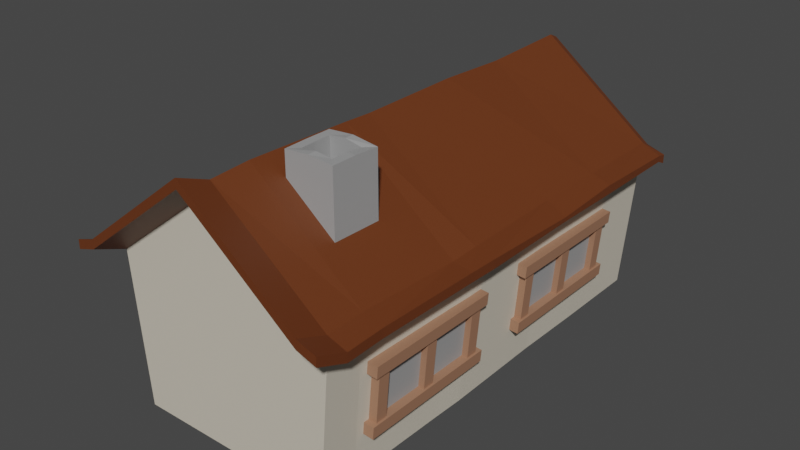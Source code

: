# Source: house1.blend  (saved by Blender 3.5.10; exported with 4.5.12 LTS)
import bpy
from mathutils import Matrix  # noqa: F401  (used for matrix-valued properties, if any)

bpy.ops.wm.read_factory_settings(use_empty=True)
scene = bpy.context.scene
scene.name = 'Scene'

# ---- collections
col_collection = bpy.data.collections.new('Collection'); scene.collection.children.link(col_collection)

# ---- materials (node trees are filled in below, after node groups)
mat_gray = bpy.data.materials.new('gray')
mat_gray.use_transparent_shadow = False
mat_light_brown = bpy.data.materials.new('light brown')
mat_light_brown.use_transparent_shadow = False
mat_dark_brown = bpy.data.materials.new('dark brown')
mat_dark_brown.use_transparent_shadow = False
mat_white = bpy.data.materials.new('white')
mat_white.use_transparent_shadow = False
mat_light_brown_001 = bpy.data.materials.new('light brown.001')
mat_light_brown_001.use_transparent_shadow = False
mat_light_brown_001.diffuse_color = (0.3588, 0.1786, 0.1068, 1.0)
mat_light_brown_001.roughness = 0.5
mat_gray_001 = bpy.data.materials.new('gray.001')
mat_gray_001.use_transparent_shadow = False
mat_gray_001.diffuse_color = (0.3506, 0.3506, 0.3506, 1.0)
mat_gray_001.roughness = 0.5

# ---- material node trees
mat_gray.use_nodes = True; mat_gray.node_tree.nodes.clear()
_N = mat_gray.node_tree.nodes; _L = mat_gray.node_tree.links
n0 = _N.new('ShaderNodeBsdfPrincipled'); n0.name = 'Principled BSDF'; n0.location = (10, 300)
n0.distribution = 'GGX'
n0.subsurface_method = 'RANDOM_WALK_SKIN'
n0.inputs[0].default_value = (0.3506, 0.3506, 0.3506, 1.0)
n0.inputs[3].default_value = 1.45
n0.inputs[27].default_value = (0.0, 0.0, 0.0, 1.0)
n0.inputs[28].default_value = 1.0
n1 = _N.new('ShaderNodeOutputMaterial'); n1.name = 'Material Output'; n1.location = (300, 300)
n2 = _N.new('ShaderNodeBump'); n2.name = 'Bump'; n2.location = (-234, -229)
n2.inputs[0].default_value = 0.1
n2.inputs[1].default_value = 1.0
n2.inputs[2].default_value = 1.0
n3 = _N.new('ShaderNodeHueSaturation'); n3.name = 'Hue Saturation Value'; n3.location = (-475, -323)
n4 = _N.new('ShaderNodeTexNoise'); n4.name = 'Noise Texture'; n4.location = (-693, -331)
n4.inputs[2].default_value = 888.0
_L.new(n0.outputs[0], n1.inputs[0])
_L.new(n2.outputs[0], n0.inputs[5])
_L.new(n3.outputs[0], n2.inputs[3])
_L.new(n4.outputs[0], n3.inputs[4])
n1.is_active_output = True
mat_light_brown.use_nodes = True; mat_light_brown.node_tree.nodes.clear()
_N = mat_light_brown.node_tree.nodes; _L = mat_light_brown.node_tree.links
n0 = _N.new('ShaderNodeBsdfPrincipled'); n0.name = 'Principled BSDF'; n0.location = (10, 300)
n0.distribution = 'GGX'
n0.subsurface_method = 'RANDOM_WALK_SKIN'
n0.inputs[0].default_value = (0.3588, 0.1786, 0.1068, 1.0)
n0.inputs[3].default_value = 1.45
n0.inputs[27].default_value = (0.0, 0.0, 0.0, 1.0)
n0.inputs[28].default_value = 1.0
n1 = _N.new('ShaderNodeOutputMaterial'); n1.name = 'Material Output'; n1.location = (300, 300)
n2 = _N.new('ShaderNodeBump'); n2.name = 'Bump'; n2.location = (-234, -229)
n2.inputs[0].default_value = 0.1
n2.inputs[1].default_value = 1.0
n2.inputs[2].default_value = 1.0
n3 = _N.new('ShaderNodeHueSaturation'); n3.name = 'Hue Saturation Value'; n3.location = (-475, -323)
n4 = _N.new('ShaderNodeTexNoise'); n4.name = 'Noise Texture'; n4.location = (-693, -331)
n4.inputs[2].default_value = 888.0
_L.new(n0.outputs[0], n1.inputs[0])
_L.new(n2.outputs[0], n0.inputs[5])
_L.new(n3.outputs[0], n2.inputs[3])
_L.new(n4.outputs[0], n3.inputs[4])
n1.is_active_output = True
mat_dark_brown.use_nodes = True; mat_dark_brown.node_tree.nodes.clear()
_N = mat_dark_brown.node_tree.nodes; _L = mat_dark_brown.node_tree.links
n0 = _N.new('ShaderNodeBsdfPrincipled'); n0.name = 'Principled BSDF'; n0.location = (10, 300)
n0.distribution = 'GGX'
n0.subsurface_method = 'RANDOM_WALK_SKIN'
n0.inputs[0].default_value = (0.1376, 0.0354, 0.008495, 1.0)
n0.inputs[3].default_value = 1.45
n0.inputs[27].default_value = (0.0, 0.0, 0.0, 1.0)
n0.inputs[28].default_value = 1.0
n1 = _N.new('ShaderNodeOutputMaterial'); n1.name = 'Material Output'; n1.location = (300, 300)
n2 = _N.new('ShaderNodeBump'); n2.name = 'Bump'; n2.location = (-234, -229)
n2.inputs[0].default_value = 0.1
n2.inputs[1].default_value = 1.0
n2.inputs[2].default_value = 1.0
n3 = _N.new('ShaderNodeHueSaturation'); n3.name = 'Hue Saturation Value'; n3.location = (-475, -323)
n4 = _N.new('ShaderNodeTexNoise'); n4.name = 'Noise Texture'; n4.location = (-693, -331)
n4.inputs[2].default_value = 888.0
_L.new(n0.outputs[0], n1.inputs[0])
_L.new(n2.outputs[0], n0.inputs[5])
_L.new(n3.outputs[0], n2.inputs[3])
_L.new(n4.outputs[0], n3.inputs[4])
n1.is_active_output = True
mat_white.use_nodes = True; mat_white.node_tree.nodes.clear()
_N = mat_white.node_tree.nodes; _L = mat_white.node_tree.links
n0 = _N.new('ShaderNodeBsdfPrincipled'); n0.name = 'Principled BSDF'; n0.location = (10, 300)
n0.distribution = 'GGX'
n0.subsurface_method = 'RANDOM_WALK_SKIN'
n0.inputs[0].default_value = (0.6619, 0.6038, 0.4969, 1.0)
n0.inputs[3].default_value = 1.45
n0.inputs[27].default_value = (0.0, 0.0, 0.0, 1.0)
n0.inputs[28].default_value = 1.0
n1 = _N.new('ShaderNodeOutputMaterial'); n1.name = 'Material Output'; n1.location = (300, 300)
n2 = _N.new('ShaderNodeBump'); n2.name = 'Bump'; n2.location = (-234, -229)
n2.inputs[0].default_value = 0.1
n2.inputs[1].default_value = 1.0
n2.inputs[2].default_value = 1.0
n3 = _N.new('ShaderNodeHueSaturation'); n3.name = 'Hue Saturation Value'; n3.location = (-475, -323)
n4 = _N.new('ShaderNodeTexNoise'); n4.name = 'Noise Texture'; n4.location = (-693, -331)
n4.inputs[2].default_value = 888.0
_L.new(n0.outputs[0], n1.inputs[0])
_L.new(n2.outputs[0], n0.inputs[5])
_L.new(n3.outputs[0], n2.inputs[3])
_L.new(n4.outputs[0], n3.inputs[4])
n1.is_active_output = True
mat_light_brown_001.use_nodes = True; mat_light_brown_001.node_tree.nodes.clear()
_N = mat_light_brown_001.node_tree.nodes; _L = mat_light_brown_001.node_tree.links
n0 = _N.new('ShaderNodeBsdfPrincipled'); n0.name = 'Principled BSDF'; n0.location = (10, 300)
n0.distribution = 'GGX'
n0.subsurface_method = 'RANDOM_WALK_SKIN'
n0.inputs[0].default_value = (0.3588, 0.1786, 0.1068, 1.0)
n0.inputs[3].default_value = 1.45
n0.inputs[27].default_value = (0.0, 0.0, 0.0, 1.0)
n0.inputs[28].default_value = 1.0
n1 = _N.new('ShaderNodeOutputMaterial'); n1.name = 'Material Output'; n1.location = (300, 300)
n2 = _N.new('ShaderNodeNormalMap'); n2.name = 'Normal Map'; n2.location = (-300, -300)
n2.label = 'Normal/Map'
n2.inputs[0].default_value = 0.0
_L.new(n0.outputs[0], n1.inputs[0])
_L.new(n2.outputs[0], n0.inputs[5])
n1.is_active_output = True
mat_gray_001.use_nodes = True; mat_gray_001.node_tree.nodes.clear()
_N = mat_gray_001.node_tree.nodes; _L = mat_gray_001.node_tree.links
n0 = _N.new('ShaderNodeBsdfPrincipled'); n0.name = 'Principled BSDF'; n0.location = (10, 300)
n0.distribution = 'GGX'
n0.subsurface_method = 'RANDOM_WALK_SKIN'
n0.inputs[0].default_value = (0.3506, 0.3506, 0.3506, 1.0)
n0.inputs[3].default_value = 1.45
n0.inputs[27].default_value = (0.0, 0.0, 0.0, 1.0)
n0.inputs[28].default_value = 1.0
n1 = _N.new('ShaderNodeOutputMaterial'); n1.name = 'Material Output'; n1.location = (300, 300)
n2 = _N.new('ShaderNodeNormalMap'); n2.name = 'Normal Map'; n2.location = (-300, -300)
n2.label = 'Normal/Map'
n2.inputs[0].default_value = 0.0
_L.new(n0.outputs[0], n1.inputs[0])
_L.new(n2.outputs[0], n0.inputs[5])
n1.is_active_output = True

# ---- world
world_world = bpy.data.worlds.new('World'); scene.world = world_world
world_world.use_nodes = True; world_world.node_tree.nodes.clear()
_N = world_world.node_tree.nodes; _L = world_world.node_tree.links
n0 = _N.new('ShaderNodeOutputWorld'); n0.name = 'World Output'; n0.location = (300, 300)
n1 = _N.new('ShaderNodeBackground'); n1.name = 'Background'; n1.location = (10, 300)
n1.inputs[0].default_value = (0.05088, 0.05088, 0.05088, 1.0)
_L.new(n1.outputs[0], n0.inputs[0])
n0.is_active_output = True
world_world.color = (0.05088, 0.05088, 0.05088)
world_world.use_sun_shadow = False
world_world.sun_shadow_jitter_overblur = 0.0

# ---- meshes
me_cube_001 = bpy.data.meshes.new('Cube.001')
me_cube_001.from_pydata([(0.889, -1.0, -1.0), (1.0, -1.0, 1.0), (0.889, 1.0, -1.0), (1.0, 1.0, 1.0), (0.0, 1.0, -1.0), (0.0, 1.0, 2.156), (0.0, -1.0, -1.0), (0.0, -1.0, 2.156), (0.0, 1.0, 2.277), (1.0, 1.0, 1.121), (1.0, -1.0, 1.121), (0.0, -1.0, 2.277), (1.169, 1.0, 0.9176), (1.169, -1.0, 0.9176), (1.169, 1.0, 1.001), (1.169, -1.0, 1.038), (0.0, 1.045, 2.094), (1.0, 1.045, 0.9378), (1.0, 1.045, 1.059), (0.0, 1.045, 2.215), (1.169, 1.045, 0.8554), (1.169, 1.045, 0.9762), (1.0, -1.138, 1.164), (0.0, -1.138, 2.32), (1.0, -1.138, 1.285), (0.0, -1.138, 2.441), (1.169, -1.138, 1.203), (1.169, -1.138, 1.082), (0.889, 0.5811, -1.0), (1.0, 0.5811, 1.0), (0.0, 0.5811, -1.0), (1.0, 0.5811, 1.121), (0.0, 0.5811, 2.238), (1.169, 0.5811, 0.9176), (1.169, 0.5811, 1.038), (1.0, -0.354, 1.0), (0.0, -0.354, -1.0), (1.0, -0.354, 1.081), (0.0, -0.354, 2.277), (1.169, -0.354, 0.9176), (1.169, -0.354, 1.038), (0.889, -0.354, -1.0), (0.8823, 0.2533, -1.0), (0.9933, 0.2533, 1.0), (-0.006721, 0.2533, -1.0), (0.9933, 0.2533, 1.121), (-0.006721, 0.2533, 2.277), (1.163, 0.2533, 0.9176), (1.163, 0.2533, 0.9743), (1.006, -0.2251, 1.0), (0.006051, -0.2251, -1.0), (1.006, -0.2251, 1.105), (0.006051, -0.2251, 2.261), (1.175, -0.2251, 0.9176), (1.175, -0.2251, 1.038), (0.895, -0.2251, -1.0), (0.9871, -0.8262, 1.0), (-0.01295, -0.8262, -1.0), (0.9871, -0.8262, 1.121), (-0.01295, -0.8262, 2.307), (1.156, -0.8262, 0.9176), (1.156, -0.8262, 1.038), (0.876, -0.8262, -1.0)], [], [(4, 5, 3, 2), (62, 56, 1, 0), (57, 62, 0, 6), (7, 1, 22, 23), (13, 15, 26, 27), (0, 1, 7, 6), (58, 59, 11, 10), (14, 12, 20, 21), (33, 12, 14, 34), (29, 3, 12, 33), (3, 5, 16, 17), (58, 10, 15, 61), (17, 16, 19, 18), (17, 18, 21, 20), (5, 8, 19, 16), (12, 3, 17, 20), (8, 9, 18, 19), (9, 14, 21, 18), (23, 22, 24, 25), (24, 22, 27, 26), (10, 11, 25, 24), (1, 13, 27, 22), (11, 7, 23, 25), (15, 10, 24, 26), (9, 31, 34, 14), (43, 29, 33, 47), (47, 33, 34, 48), (9, 8, 32, 31), (4, 2, 28, 30), (2, 3, 29, 28), (60, 39, 40, 61), (56, 35, 39, 60), (51, 37, 40, 54), (51, 52, 38, 37), (50, 55, 41, 36), (55, 49, 35, 41), (28, 29, 43, 42), (30, 28, 42, 44), (31, 32, 46, 45), (31, 45, 48, 34), (53, 47, 48, 54), (49, 43, 47, 53), (35, 49, 53, 39), (39, 53, 54, 40), (42, 43, 49, 55), (44, 42, 55, 50), (45, 46, 52, 51), (45, 51, 54, 48), (1, 56, 60, 13), (13, 60, 61, 15), (37, 58, 61, 40), (37, 38, 59, 58), (36, 41, 62, 57), (41, 35, 56, 62)])
me_cube_001.polygons.foreach_set('material_index', [3, 3, 3, 2, 2, 3, 2, 2, 2, 2, 2, 2, 2, 2, 0, 2, 2, 2, 2, 2, 2, 2, 0, 2, 2, 2, 2, 2, 3, 3, 2, 2, 2, 2, 3, 3, 3, 3, 2, 2, 2, 2, 2, 2, 3, 3, 2, 2, 2, 2, 2, 2, 3, 3])
_uv = me_cube_001.uv_layers.new(name='UVMap')
_uv.uv.foreach_set('vector', [0.375, 0.375, 0.625, 0.375, 0.625, 0.5, 0.375, 0.5, 0.375, 0.7283, 0.625, 0.7283, 0.625, 0.75, 0.375, 0.75, 0.25, 0.7283, 0.375, 0.7283, 0.375, 0.75, 0.25, 0.75, 0.625, 0.875, 0.625, 0.75, 0.625, 0.75, 0.625, 0.875, 0.625, 0.75, 0.625, 0.75, 0.625, 0.75, 0.625, 0.75, 0.375, 0.75, 0.625, 0.75, 0.625, 0.875, 0.375, 0.875, 0.625, 0.7283, 0.75, 0.7283, 0.75, 0.75, 0.625, 0.75, 0.625, 0.5, 0.625, 0.5, 0.625, 0.5, 0.625, 0.5, 0.625, 0.5524, 0.625, 0.5, 0.625, 0.5, 0.625, 0.5524, 0.625, 0.5524, 0.625, 0.5, 0.625, 0.5, 0.625, 0.5524, 0.625, 0.5, 0.625, 0.375, 0.625, 0.375, 0.625, 0.5, 0.625, 0.7283, 0.625, 0.75, 0.625, 0.75, 0.625, 0.7283, 0.625, 0.5, 0.625, 0.375, 0.625, 0.375, 0.625, 0.5, 0.625, 0.5, 0.625, 0.5, 0.625, 0.5, 0.625, 0.5, 0.0, 0.0, 0.0, 0.0, 0.0, 0.0, 0.0, 0.0, 0.625, 0.5, 0.625, 0.5, 0.625, 0.5, 0.625, 0.5, 0.75, 0.5, 0.625, 0.5, 0.625, 0.5, 0.75, 0.5, 0.625, 0.5, 0.625, 0.5, 0.625, 0.5, 0.625, 0.5, 0.625, 0.875, 0.625, 0.75, 0.625, 0.75, 0.625, 0.875, 0.625, 0.75, 0.625, 0.75, 0.625, 0.75, 0.625, 0.75, 0.625, 0.75, 0.75, 0.75, 0.75, 0.75, 0.625, 0.75, 0.625, 0.75, 0.625, 0.75, 0.625, 0.75, 0.625, 0.75, 0.0, 0.0, 0.0, 0.0, 0.0, 0.0, 0.0, 0.0, 0.625, 0.75, 0.625, 0.75, 0.625, 0.75, 0.625, 0.75, 0.625, 0.5, 0.625, 0.5524, 0.625, 0.5524, 0.625, 0.5, 0.625, 0.5933, 0.625, 0.5524, 0.625, 0.5524, 0.625, 0.5933, 0.625, 0.5933, 0.625, 0.5524, 0.625, 0.5524, 0.625, 0.5933, 0.625, 0.5, 0.75, 0.5, 0.75, 0.5524, 0.625, 0.5524, 0.25, 0.5, 0.375, 0.5, 0.375, 0.5524, 0.25, 0.5524, 0.375, 0.5, 0.625, 0.5, 0.625, 0.5524, 0.375, 0.5524, 0.625, 0.7283, 0.625, 0.6692, 0.625, 0.6692, 0.625, 0.7283, 0.625, 0.7283, 0.625, 0.6692, 0.625, 0.6692, 0.625, 0.7283, 0.625, 0.6531, 0.625, 0.6692, 0.625, 0.6692, 0.625, 0.6531, 0.625, 0.6531, 0.75, 0.6531, 0.75, 0.6692, 0.625, 0.6692, 0.25, 0.6531, 0.375, 0.6531, 0.375, 0.6692, 0.25, 0.6692, 0.375, 0.6531, 0.625, 0.6531, 0.625, 0.6692, 0.375, 0.6692, 0.375, 0.5524, 0.625, 0.5524, 0.625, 0.5933, 0.375, 0.5933, 0.25, 0.5524, 0.375, 0.5524, 0.375, 0.5933, 0.25, 0.5933, 0.625, 0.5524, 0.75, 0.5524, 0.75, 0.5933, 0.625, 0.5933, 0.625, 0.5524, 0.625, 0.5933, 0.625, 0.5933, 0.625, 0.5524, 0.625, 0.6531, 0.625, 0.5933, 0.625, 0.5933, 0.625, 0.6531, 0.625, 0.6531, 0.625, 0.5933, 0.625, 0.5933, 0.625, 0.6531, 0.625, 0.6692, 0.625, 0.6531, 0.625, 0.6531, 0.625, 0.6692, 0.625, 0.6692, 0.625, 0.6531, 0.625, 0.6531, 0.625, 0.6692, 0.375, 0.5933, 0.625, 0.5933, 0.625, 0.6531, 0.375, 0.6531, 0.25, 0.5933, 0.375, 0.5933, 0.375, 0.6531, 0.25, 0.6531, 0.625, 0.5933, 0.75, 0.5933, 0.75, 0.6531, 0.625, 0.6531, 0.625, 0.5933, 0.625, 0.6531, 0.625, 0.6531, 0.625, 0.5933, 0.625, 0.75, 0.625, 0.7283, 0.625, 0.7283, 0.625, 0.75, 0.625, 0.75, 0.625, 0.7283, 0.625, 0.7283, 0.625, 0.75, 0.625, 0.6692, 0.625, 0.7283, 0.625, 0.7283, 0.625, 0.6692, 0.625, 0.6692, 0.75, 0.6692, 0.75, 0.7283, 0.625, 0.7283, 0.25, 0.6692, 0.375, 0.6692, 0.375, 0.7283, 0.25, 0.7283, 0.375, 0.6692, 0.625, 0.6692, 0.625, 0.7283, 0.375, 0.7283])
me_cube_001.materials.append(mat_gray)
me_cube_001.materials.append(mat_light_brown)
me_cube_001.materials.append(mat_dark_brown)
me_cube_001.materials.append(mat_white)
me_cube_001.update()
me_cube_002 = bpy.data.meshes.new('Cube.002')
me_cube_002.from_pydata([(-0.9621, -1.0, -1.0), (-0.6102, -0.648, 1.0), (-1.0, 1.0, -1.0), (-0.648, 0.648, 1.0), (1.0, -1.0, -1.0), (0.648, -0.648, 1.0), (1.0, 1.0, -1.027), (0.648, 0.648, 0.9729), (-0.9621, -1.0, 1.0), (-1.0, 1.0, 1.0), (1.0, 1.0, 0.9729), (1.0, -1.0, 1.0), (-0.6102, -0.648, 0.4521), (-0.648, 0.648, 0.4521), (0.648, 0.648, 0.425), (0.648, -0.648, 0.4521), (-1.0, 0.0, -1.0), (-1.0, 0.0, 1.0), (1.0, 0.0, -1.0), (1.0, 0.0, 1.0), (-0.648, 0.0, 1.0), (0.648, 0.0, 1.0), (-0.648, 0.0, 0.4521), (0.648, 0.0, 0.4521), (0.0, 1.0, -0.9645), (0.0, 1.0, 1.036), (0.0, -1.0, -0.9645), (0.0, -1.0, 1.036), (0.0, 0.648, 1.036), (0.0, -0.648, 1.036), (0.0, 0.648, 0.4876), (0.0, -0.648, 0.4876), (0.0, 0.0, 0.4876), (0.0, 0.0, -0.9645)], [], [(16, 17, 9, 2), (24, 25, 10, 6), (18, 19, 11, 4), (26, 27, 8, 0), (33, 18, 4, 26), (29, 5, 15, 31), (20, 3, 9, 17), (28, 7, 10, 25), (21, 5, 11, 19), (29, 1, 8, 27), (32, 22, 12, 31), (28, 3, 13, 30), (21, 7, 14, 23), (20, 1, 12, 22), (3, 20, 22, 13), (5, 21, 23, 15), (30, 13, 22, 32), (7, 21, 19, 10), (1, 20, 17, 8), (24, 6, 18, 33), (6, 10, 19, 18), (0, 8, 17, 16), (2, 24, 33, 16), (14, 30, 32, 23), (7, 28, 30, 14), (23, 32, 31, 15), (5, 29, 27, 11), (3, 28, 25, 9), (1, 29, 31, 12), (16, 33, 26, 0), (4, 11, 27, 26), (2, 9, 25, 24)])
_uv = me_cube_002.uv_layers.new(name='UVMap')
_uv.uv.foreach_set('vector', [0.375, 0.125, 0.625, 0.125, 0.625, 0.25, 0.375, 0.25, 0.375, 0.375, 0.625, 0.375, 0.625, 0.5, 0.375, 0.5, 0.375, 0.625, 0.625, 0.625, 0.625, 0.75, 0.375, 0.75, 0.375, 0.875, 0.625, 0.875, 0.625, 1.0, 0.375, 1.0, 0.25, 0.625, 0.375, 0.625, 0.375, 0.75, 0.25, 0.75, 0.75, 0.706, 0.669, 0.706, 0.669, 0.706, 0.75, 0.706, 0.831, 0.625, 0.831, 0.544, 0.875, 0.5, 0.875, 0.625, 0.75, 0.544, 0.669, 0.544, 0.625, 0.5, 0.75, 0.5, 0.669, 0.625, 0.669, 0.706, 0.625, 0.75, 0.625, 0.625, 0.75, 0.706, 0.831, 0.706, 0.875, 0.75, 0.75, 0.75, 0.75, 0.625, 0.831, 0.625, 0.831, 0.706, 0.75, 0.706, 0.75, 0.544, 0.831, 0.544, 0.831, 0.544, 0.75, 0.544, 0.669, 0.625, 0.669, 0.544, 0.669, 0.544, 0.669, 0.625, 0.831, 0.625, 0.831, 0.706, 0.831, 0.706, 0.831, 0.625, 0.831, 0.544, 0.831, 0.625, 0.831, 0.625, 0.831, 0.544, 0.669, 0.706, 0.669, 0.625, 0.669, 0.625, 0.669, 0.706, 0.75, 0.544, 0.831, 0.544, 0.831, 0.625, 0.75, 0.625, 0.669, 0.544, 0.669, 0.625, 0.625, 0.625, 0.625, 0.5, 0.831, 0.706, 0.831, 0.625, 0.875, 0.625, 0.875, 0.75, 0.25, 0.5, 0.375, 0.5, 0.375, 0.625, 0.25, 0.625, 0.375, 0.5, 0.625, 0.5, 0.625, 0.625, 0.375, 0.625, 0.375, 0.0, 0.625, 0.0, 0.625, 0.125, 0.375, 0.125, 0.125, 0.5, 0.25, 0.5, 0.25, 0.625, 0.125, 0.625, 0.669, 0.544, 0.75, 0.544, 0.75, 0.625, 0.669, 0.625, 0.669, 0.544, 0.75, 0.544, 0.75, 0.544, 0.669, 0.544, 0.669, 0.625, 0.75, 0.625, 0.75, 0.706, 0.669, 0.706, 0.669, 0.706, 0.75, 0.706, 0.75, 0.75, 0.625, 0.75, 0.831, 0.544, 0.75, 0.544, 0.75, 0.5, 0.875, 0.5, 0.831, 0.706, 0.75, 0.706, 0.75, 0.706, 0.831, 0.706, 0.125, 0.625, 0.25, 0.625, 0.25, 0.75, 0.125, 0.75, 0.375, 0.75, 0.625, 0.75, 0.625, 0.875, 0.375, 0.875, 0.375, 0.25, 0.625, 0.25, 0.625, 0.375, 0.375, 0.375])
me_cube_002.materials.append(mat_gray)
me_cube_002.update()
me_cube_003 = bpy.data.meshes.new('Cube.003')
me_cube_003.from_pydata([(-1.0, -1.0, -1.0), (-1.0, -1.0, 1.0), (-1.0, 1.0, -1.0), (-1.0, 1.0, 1.0), (1.0, -1.0, -1.0), (1.0, -1.0, 1.0), (1.0, 1.0, -1.0), (1.0, 1.0, 1.0)], [], [(0, 1, 3, 2), (2, 3, 7, 6), (6, 7, 5, 4), (4, 5, 1, 0), (2, 6, 4, 0), (7, 3, 1, 5)])
_uv = me_cube_003.uv_layers.new(name='UVMap')
_uv.uv.foreach_set('vector', [0.375, 0.0, 0.625, 0.0, 0.625, 0.25, 0.375, 0.25, 0.375, 0.25, 0.625, 0.25, 0.625, 0.5, 0.375, 0.5, 0.375, 0.5, 0.625, 0.5, 0.625, 0.75, 0.375, 0.75, 0.375, 0.75, 0.625, 0.75, 0.625, 1.0, 0.375, 1.0, 0.125, 0.5, 0.375, 0.5, 0.375, 0.75, 0.125, 0.75, 0.625, 0.5, 0.875, 0.5, 0.875, 0.75, 0.625, 0.75])
me_cube_003.materials.append(mat_light_brown)
me_cube_003.update()
me_cube_004 = bpy.data.meshes.new('Cube.004')
me_cube_004.from_pydata([(-1.0, -1.0, -1.0), (-1.0, -1.0, 1.0), (-1.0, 1.0, -1.0), (-1.0, 1.0, 1.0), (1.0, -1.0, -1.0), (1.0, -1.0, 1.0), (1.0, 1.0, -1.0), (1.0, 1.0, 1.0)], [], [(0, 1, 3, 2), (2, 3, 7, 6), (6, 7, 5, 4), (4, 5, 1, 0), (2, 6, 4, 0), (7, 3, 1, 5)])
_uv = me_cube_004.uv_layers.new(name='UVMap')
_uv.uv.foreach_set('vector', [0.375, 0.0, 0.625, 0.0, 0.625, 0.25, 0.375, 0.25, 0.375, 0.25, 0.625, 0.25, 0.625, 0.5, 0.375, 0.5, 0.375, 0.5, 0.625, 0.5, 0.625, 0.75, 0.375, 0.75, 0.375, 0.75, 0.625, 0.75, 0.625, 1.0, 0.375, 1.0, 0.125, 0.5, 0.375, 0.5, 0.375, 0.75, 0.125, 0.75, 0.625, 0.5, 0.875, 0.5, 0.875, 0.75, 0.625, 0.75])
me_cube_004.materials.append(mat_dark_brown)
me_cube_004.update()
me_cube_005 = bpy.data.meshes.new('Cube.005')
me_cube_005.from_pydata([(-1.0, -1.0, -1.0), (-1.0, -1.0, 1.0), (-1.0, 1.0, -1.0), (-1.0, 1.0, 1.0), (1.0, -1.0, -1.0), (1.0, -1.0, 1.0), (1.0, 1.0, -1.0), (1.0, 1.0, 1.0)], [], [(0, 1, 3, 2), (2, 3, 7, 6), (6, 7, 5, 4), (4, 5, 1, 0), (2, 6, 4, 0), (7, 3, 1, 5)])
_uv = me_cube_005.uv_layers.new(name='UVMap')
_uv.uv.foreach_set('vector', [0.375, 0.0, 0.625, 0.0, 0.625, 0.25, 0.375, 0.25, 0.375, 0.25, 0.625, 0.25, 0.625, 0.5, 0.375, 0.5, 0.375, 0.5, 0.625, 0.5, 0.625, 0.75, 0.375, 0.75, 0.375, 0.75, 0.625, 0.75, 0.625, 1.0, 0.375, 1.0, 0.125, 0.5, 0.375, 0.5, 0.375, 0.75, 0.125, 0.75, 0.625, 0.5, 0.875, 0.5, 0.875, 0.75, 0.625, 0.75])
me_cube_005.materials.append(mat_dark_brown)
me_cube_005.update()
me_cube_006 = bpy.data.meshes.new('Cube.006')
me_cube_006.from_pydata([(-1.0, -1.0, -1.0), (-1.0, -1.0, 1.0), (-1.0, 1.0, -1.0), (-1.0, 1.0, 1.0), (1.0, -1.0, -1.0), (1.0, -1.0, 1.0), (1.0, 1.0, -1.0), (1.0, 1.0, 1.0)], [], [(0, 1, 3, 2), (2, 3, 7, 6), (6, 7, 5, 4), (4, 5, 1, 0), (2, 6, 4, 0), (7, 3, 1, 5)])
_uv = me_cube_006.uv_layers.new(name='UVMap')
_uv.uv.foreach_set('vector', [0.375, 0.0, 0.625, 0.0, 0.625, 0.25, 0.375, 0.25, 0.375, 0.25, 0.625, 0.25, 0.625, 0.5, 0.375, 0.5, 0.375, 0.5, 0.625, 0.5, 0.625, 0.75, 0.375, 0.75, 0.375, 0.75, 0.625, 0.75, 0.625, 1.0, 0.375, 1.0, 0.125, 0.5, 0.375, 0.5, 0.375, 0.75, 0.125, 0.75, 0.625, 0.5, 0.875, 0.5, 0.875, 0.75, 0.625, 0.75])
me_cube_006.materials.append(mat_dark_brown)
me_cube_006.update()
me_cube = bpy.data.meshes.new('Cube')
me_cube.from_pydata([(1.0, 1.0, 1.0), (1.0, 1.0, -1.0), (1.0, -1.0, 1.0), (1.0, -1.0, -1.0), (-1.0, 1.0, 1.0), (-1.0, 1.0, -1.0), (-1.0, -1.0, 1.0), (-1.0, -1.0, -1.0)], [], [(0, 4, 6, 2), (3, 2, 6, 7), (7, 6, 4, 5), (5, 1, 3, 7), (1, 0, 2, 3), (5, 4, 0, 1)])
me_cube.polygons.foreach_set('use_smooth', [True] * 6)
_k = set([(0, 1), (0, 2), (0, 4), (1, 3), (1, 5), (2, 3), (2, 6), (3, 7), (4, 5), (4, 6), (5, 7), (6, 7)])
me_cube.attributes.new('sharp_edge', 'BOOLEAN', 'EDGE').data.foreach_set('value', [ (min(e.vertices), max(e.vertices)) in _k for e in me_cube.edges])
_uv = me_cube.uv_layers.new(name='UVMap')
_uv.uv.foreach_set('vector', [0.625, 0.5, 0.875, 0.5, 0.875, 0.75, 0.625, 0.75, 0.375, 0.75, 0.625, 0.75, 0.625, 1.0, 0.375, 1.0, 0.375, 0.0, 0.625, 0.0, 0.625, 0.25, 0.375, 0.25, 0.125, 0.5, 0.375, 0.5, 0.375, 0.75, 0.125, 0.75, 0.375, 0.5, 0.625, 0.5, 0.625, 0.75, 0.375, 0.75, 0.375, 0.25, 0.625, 0.25, 0.625, 0.5, 0.375, 0.5])
me_cube.materials.append(mat_light_brown_001)
me_cube.update()
me_cube.normals_split_custom_set([tuple(v) for v in zip(*[iter([0.0, 0.0, 1.0, 0.0, 0.0, 1.0, 0.0, 0.0, 1.0, 0.0, 0.0, 1.0, 0.0, -1.0, 0.0, 0.0, -1.0, 0.0, 0.0, -1.0, 0.0, 0.0, -1.0, 0.0, -1.0, 0.0, 0.0, -1.0, 0.0, 0.0, -1.0, 0.0, 0.0, -1.0, 0.0, 0.0, 0.0, 0.0, -1.0, 0.0, 0.0, -1.0, 0.0, 0.0, -1.0, 0.0, 0.0, -1.0, 1.0, 0.0, 0.0, 1.0, 0.0, 0.0, 1.0, 0.0, 0.0, 1.0, 0.0, 0.0, 0.0, 1.0, 0.0, 0.0, 1.0, 0.0, 0.0, 1.0, 0.0, 0.0, 1.0, 0.0])] * 3)])
me_cube_007 = bpy.data.meshes.new('Cube.007')
me_cube_007.from_pydata([(1.0, 1.0, 1.0), (1.0, 1.0, -1.0), (1.0, -1.0, 1.0), (1.0, -1.0, -1.0), (-1.0, 1.0, 1.0), (-1.0, 1.0, -1.0), (-1.0, -1.0, 1.0), (-1.0, -1.0, -1.0)], [], [(0, 4, 6, 2), (3, 2, 6, 7), (7, 6, 4, 5), (5, 1, 3, 7), (1, 0, 2, 3), (5, 4, 0, 1)])
me_cube_007.polygons.foreach_set('use_smooth', [True] * 6)
_k = set([(0, 1), (0, 2), (0, 4), (1, 3), (1, 5), (2, 3), (2, 6), (3, 7), (4, 5), (4, 6), (5, 7), (6, 7)])
me_cube_007.attributes.new('sharp_edge', 'BOOLEAN', 'EDGE').data.foreach_set('value', [ (min(e.vertices), max(e.vertices)) in _k for e in me_cube_007.edges])
_uv = me_cube_007.uv_layers.new(name='UVMap')
_uv.uv.foreach_set('vector', [0.625, 0.5, 0.875, 0.5, 0.875, 0.75, 0.625, 0.75, 0.375, 0.75, 0.625, 0.75, 0.625, 1.0, 0.375, 1.0, 0.375, 0.0, 0.625, 0.0, 0.625, 0.25, 0.375, 0.25, 0.125, 0.5, 0.375, 0.5, 0.375, 0.75, 0.125, 0.75, 0.375, 0.5, 0.625, 0.5, 0.625, 0.75, 0.375, 0.75, 0.375, 0.25, 0.625, 0.25, 0.625, 0.5, 0.375, 0.5])
me_cube_007.materials.append(mat_light_brown_001)
me_cube_007.update()
me_cube_007.normals_split_custom_set([tuple(v) for v in zip(*[iter([0.0, 0.0, 1.0, 0.0, 0.0, 1.0, 0.0, 0.0, 1.0, 0.0, 0.0, 1.0, 0.0, -1.0, 0.0, 0.0, -1.0, 0.0, 0.0, -1.0, 0.0, 0.0, -1.0, 0.0, -1.0, 0.0, 0.0, -1.0, 0.0, 0.0, -1.0, 0.0, 0.0, -1.0, 0.0, 0.0, 0.0, 0.0, -1.0, 0.0, 0.0, -1.0, 0.0, 0.0, -1.0, 0.0, 0.0, -1.0, 1.0, 0.0, 0.0, 1.0, 0.0, 0.0, 1.0, 0.0, 0.0, 1.0, 0.0, 0.0, 0.0, 1.0, 0.0, 0.0, 1.0, 0.0, 0.0, 1.0, 0.0, 0.0, 1.0, 0.0])] * 3)])
me_cube_008 = bpy.data.meshes.new('Cube.008')
me_cube_008.from_pydata([(1.0, 1.0, 1.0), (1.0, 1.0, -1.0), (1.0, -1.0, 1.0), (1.0, -1.0, -1.0), (-1.0, 1.0, 1.0), (-1.0, 1.0, -1.0), (-1.0, -1.0, 1.0), (-1.0, -1.0, -1.0)], [], [(0, 4, 6, 2), (3, 2, 6, 7), (7, 6, 4, 5), (5, 1, 3, 7), (1, 0, 2, 3), (5, 4, 0, 1)])
me_cube_008.polygons.foreach_set('use_smooth', [True] * 6)
_k = set([(0, 1), (0, 2), (0, 4), (1, 3), (1, 5), (2, 3), (2, 6), (3, 7), (4, 5), (4, 6), (5, 7), (6, 7)])
me_cube_008.attributes.new('sharp_edge', 'BOOLEAN', 'EDGE').data.foreach_set('value', [ (min(e.vertices), max(e.vertices)) in _k for e in me_cube_008.edges])
_uv = me_cube_008.uv_layers.new(name='UVMap')
_uv.uv.foreach_set('vector', [0.625, 0.5, 0.875, 0.5, 0.875, 0.75, 0.625, 0.75, 0.375, 0.75, 0.625, 0.75, 0.625, 1.0, 0.375, 1.0, 0.375, 0.0, 0.625, 0.0, 0.625, 0.25, 0.375, 0.25, 0.125, 0.5, 0.375, 0.5, 0.375, 0.75, 0.125, 0.75, 0.375, 0.5, 0.625, 0.5, 0.625, 0.75, 0.375, 0.75, 0.375, 0.25, 0.625, 0.25, 0.625, 0.5, 0.375, 0.5])
me_cube_008.materials.append(mat_light_brown_001)
me_cube_008.update()
me_cube_008.normals_split_custom_set([tuple(v) for v in zip(*[iter([0.0, 0.0, 1.0, 0.0, 0.0, 1.0, 0.0, 0.0, 1.0, 0.0, 0.0, 1.0, 0.0, -1.0, 0.0, 0.0, -1.0, 0.0, 0.0, -1.0, 0.0, 0.0, -1.0, 0.0, -1.0, 0.0, 0.0, -1.0, 0.0, 0.0, -1.0, 0.0, 0.0, -1.0, 0.0, 0.0, 0.0, 0.0, -1.0, 0.0, 0.0, -1.0, 0.0, 0.0, -1.0, 0.0, 0.0, -1.0, 1.0, 0.0, 0.0, 1.0, 0.0, 0.0, 1.0, 0.0, 0.0, 1.0, 0.0, 0.0, 0.0, 1.0, 0.0, 0.0, 1.0, 0.0, 0.0, 1.0, 0.0, 0.0, 1.0, 0.0])] * 3)])
me_cube_009 = bpy.data.meshes.new('Cube.009')
me_cube_009.from_pydata([(1.0, 1.0, 1.0), (1.0, 1.0, -1.0), (1.0, -1.0, 1.0), (1.0, -1.0, -1.0), (-1.0, 1.0, 1.0), (-1.0, 1.0, -1.0), (-1.0, -1.0, 1.0), (-1.0, -1.0, -1.0)], [], [(0, 4, 6, 2), (3, 2, 6, 7), (7, 6, 4, 5), (5, 1, 3, 7), (1, 0, 2, 3), (5, 4, 0, 1)])
me_cube_009.polygons.foreach_set('use_smooth', [True] * 6)
_k = set([(0, 1), (0, 2), (0, 4), (1, 3), (1, 5), (2, 3), (2, 6), (3, 7), (4, 5), (4, 6), (5, 7), (6, 7)])
me_cube_009.attributes.new('sharp_edge', 'BOOLEAN', 'EDGE').data.foreach_set('value', [ (min(e.vertices), max(e.vertices)) in _k for e in me_cube_009.edges])
_uv = me_cube_009.uv_layers.new(name='UVMap')
_uv.uv.foreach_set('vector', [0.625, 0.5, 0.875, 0.5, 0.875, 0.75, 0.625, 0.75, 0.375, 0.75, 0.625, 0.75, 0.625, 1.0, 0.375, 1.0, 0.375, 0.0, 0.625, 0.0, 0.625, 0.25, 0.375, 0.25, 0.125, 0.5, 0.375, 0.5, 0.375, 0.75, 0.125, 0.75, 0.375, 0.5, 0.625, 0.5, 0.625, 0.75, 0.375, 0.75, 0.375, 0.25, 0.625, 0.25, 0.625, 0.5, 0.375, 0.5])
me_cube_009.materials.append(mat_light_brown_001)
me_cube_009.update()
me_cube_009.normals_split_custom_set([tuple(v) for v in zip(*[iter([0.0, 0.0, 1.0, 0.0, 0.0, 1.0, 0.0, 0.0, 1.0, 0.0, 0.0, 1.0, 0.0, -1.0, 0.0, 0.0, -1.0, 0.0, 0.0, -1.0, 0.0, 0.0, -1.0, 0.0, -1.0, 0.0, 0.0, -1.0, 0.0, 0.0, -1.0, 0.0, 0.0, -1.0, 0.0, 0.0, 0.0, 0.0, -1.0, 0.0, 0.0, -1.0, 0.0, 0.0, -1.0, 0.0, 0.0, -1.0, 1.0, 0.0, 0.0, 1.0, 0.0, 0.0, 1.0, 0.0, 0.0, 1.0, 0.0, 0.0, 0.0, 1.0, 0.0, 0.0, 1.0, 0.0, 0.0, 1.0, 0.0, 0.0, 1.0, 0.0])] * 3)])
me_cube_010 = bpy.data.meshes.new('Cube.010')
me_cube_010.from_pydata([(1.0, 1.0, 1.0), (1.0, 1.0, -1.0), (1.0, -1.0, 1.0), (1.0, -1.0, -1.0), (-1.0, 1.0, 1.0), (-1.0, 1.0, -1.0), (-1.0, -1.0, 1.0), (-1.0, -1.0, -1.0)], [], [(0, 4, 6, 2), (3, 2, 6, 7), (7, 6, 4, 5), (5, 1, 3, 7), (1, 0, 2, 3), (5, 4, 0, 1)])
me_cube_010.polygons.foreach_set('use_smooth', [True] * 6)
_k = set([(0, 1), (0, 2), (0, 4), (1, 3), (1, 5), (2, 3), (2, 6), (3, 7), (4, 5), (4, 6), (5, 7), (6, 7)])
me_cube_010.attributes.new('sharp_edge', 'BOOLEAN', 'EDGE').data.foreach_set('value', [ (min(e.vertices), max(e.vertices)) in _k for e in me_cube_010.edges])
_uv = me_cube_010.uv_layers.new(name='UVMap')
_uv.uv.foreach_set('vector', [0.625, 0.5, 0.875, 0.5, 0.875, 0.75, 0.625, 0.75, 0.375, 0.75, 0.625, 0.75, 0.625, 1.0, 0.375, 1.0, 0.375, 0.0, 0.625, 0.0, 0.625, 0.25, 0.375, 0.25, 0.125, 0.5, 0.375, 0.5, 0.375, 0.75, 0.125, 0.75, 0.375, 0.5, 0.625, 0.5, 0.625, 0.75, 0.375, 0.75, 0.375, 0.25, 0.625, 0.25, 0.625, 0.5, 0.375, 0.5])
me_cube_010.materials.append(mat_light_brown_001)
me_cube_010.update()
me_cube_010.normals_split_custom_set([tuple(v) for v in zip(*[iter([0.0, 0.0, 1.0, 0.0, 0.0, 1.0, 0.0, 0.0, 1.0, 0.0, 0.0, 1.0, 0.0, -1.0, 0.0, 0.0, -1.0, 0.0, 0.0, -1.0, 0.0, 0.0, -1.0, 0.0, -1.0, 0.0, 0.0, -1.0, 0.0, 0.0, -1.0, 0.0, 0.0, -1.0, 0.0, 0.0, 0.0, 0.0, -1.0, 0.0, 0.0, -1.0, 0.0, 0.0, -1.0, 0.0, 0.0, -1.0, 1.0, 0.0, 0.0, 1.0, 0.0, 0.0, 1.0, 0.0, 0.0, 1.0, 0.0, 0.0, 0.0, 1.0, 0.0, 0.0, 1.0, 0.0, 0.0, 1.0, 0.0, 0.0, 1.0, 0.0])] * 3)])
me_plane = bpy.data.meshes.new('Plane')
me_plane.from_pydata([(-1.0, -1.0, 0.0), (1.0, -1.0, 0.0), (-1.0, 1.0, 0.0), (1.0, 1.0, 0.0)], [], [(0, 1, 3, 2)])
me_plane.polygons.foreach_set('use_smooth', [True] * 1)
_uv = me_plane.uv_layers.new(name='UVMap')
_uv.uv.foreach_set('vector', [0.0, 0.0, 1.0, 0.0, 1.0, 1.0, 0.0, 1.0])
me_plane.materials.append(mat_gray_001)
me_plane.update()
me_plane.normals_split_custom_set([tuple(v) for v in zip(*[iter([0.0, 0.0, 1.0, 0.0, 0.0, 1.0, 0.0, 0.0, 1.0, 0.0, 0.0, 1.0])] * 3)])
me_cube_011 = bpy.data.meshes.new('Cube.011')
me_cube_011.from_pydata([(1.0, 1.0, 1.0), (1.0, 1.0, -1.0), (1.0, -1.0, 1.0), (1.0, -1.0, -1.0), (-1.0, 1.0, 1.0), (-1.0, 1.0, -1.0), (-1.0, -1.0, 1.0), (-1.0, -1.0, -1.0)], [], [(0, 4, 6, 2), (3, 2, 6, 7), (7, 6, 4, 5), (5, 1, 3, 7), (1, 0, 2, 3), (5, 4, 0, 1)])
me_cube_011.polygons.foreach_set('use_smooth', [True] * 6)
_k = set([(0, 1), (0, 2), (0, 4), (1, 3), (1, 5), (2, 3), (2, 6), (3, 7), (4, 5), (4, 6), (5, 7), (6, 7)])
me_cube_011.attributes.new('sharp_edge', 'BOOLEAN', 'EDGE').data.foreach_set('value', [ (min(e.vertices), max(e.vertices)) in _k for e in me_cube_011.edges])
_uv = me_cube_011.uv_layers.new(name='UVMap')
_uv.uv.foreach_set('vector', [0.625, 0.5, 0.875, 0.5, 0.875, 0.75, 0.625, 0.75, 0.375, 0.75, 0.625, 0.75, 0.625, 1.0, 0.375, 1.0, 0.375, 0.0, 0.625, 0.0, 0.625, 0.25, 0.375, 0.25, 0.125, 0.5, 0.375, 0.5, 0.375, 0.75, 0.125, 0.75, 0.375, 0.5, 0.625, 0.5, 0.625, 0.75, 0.375, 0.75, 0.375, 0.25, 0.625, 0.25, 0.625, 0.5, 0.375, 0.5])
me_cube_011.materials.append(mat_light_brown_001)
me_cube_011.update()
me_cube_011.normals_split_custom_set([tuple(v) for v in zip(*[iter([0.0, 0.0, 1.0, 0.0, 0.0, 1.0, 0.0, 0.0, 1.0, 0.0, 0.0, 1.0, 0.0, -1.0, 0.0, 0.0, -1.0, 0.0, 0.0, -1.0, 0.0, 0.0, -1.0, 0.0, -1.0, 0.0, 0.0, -1.0, 0.0, 0.0, -1.0, 0.0, 0.0, -1.0, 0.0, 0.0, 0.0, 0.0, -1.0, 0.0, 0.0, -1.0, 0.0, 0.0, -1.0, 0.0, 0.0, -1.0, 1.0, 0.0, 0.0, 1.0, 0.0, 0.0, 1.0, 0.0, 0.0, 1.0, 0.0, 0.0, 0.0, 1.0, 0.0, 0.0, 1.0, 0.0, 0.0, 1.0, 0.0, 0.0, 1.0, 0.0])] * 3)])
me_cube_012 = bpy.data.meshes.new('Cube.012')
me_cube_012.from_pydata([(1.0, 1.0, 1.0), (1.0, 1.0, -1.0), (1.0, -1.0, 1.0), (1.0, -1.0, -1.0), (-1.0, 1.0, 1.0), (-1.0, 1.0, -1.0), (-1.0, -1.0, 1.0), (-1.0, -1.0, -1.0)], [], [(0, 4, 6, 2), (3, 2, 6, 7), (7, 6, 4, 5), (5, 1, 3, 7), (1, 0, 2, 3), (5, 4, 0, 1)])
me_cube_012.polygons.foreach_set('use_smooth', [True] * 6)
_k = set([(0, 1), (0, 2), (0, 4), (1, 3), (1, 5), (2, 3), (2, 6), (3, 7), (4, 5), (4, 6), (5, 7), (6, 7)])
me_cube_012.attributes.new('sharp_edge', 'BOOLEAN', 'EDGE').data.foreach_set('value', [ (min(e.vertices), max(e.vertices)) in _k for e in me_cube_012.edges])
_uv = me_cube_012.uv_layers.new(name='UVMap')
_uv.uv.foreach_set('vector', [0.625, 0.5, 0.875, 0.5, 0.875, 0.75, 0.625, 0.75, 0.375, 0.75, 0.625, 0.75, 0.625, 1.0, 0.375, 1.0, 0.375, 0.0, 0.625, 0.0, 0.625, 0.25, 0.375, 0.25, 0.125, 0.5, 0.375, 0.5, 0.375, 0.75, 0.125, 0.75, 0.375, 0.5, 0.625, 0.5, 0.625, 0.75, 0.375, 0.75, 0.375, 0.25, 0.625, 0.25, 0.625, 0.5, 0.375, 0.5])
me_cube_012.materials.append(mat_light_brown_001)
me_cube_012.update()
me_cube_012.normals_split_custom_set([tuple(v) for v in zip(*[iter([0.0, 0.0, 1.0, 0.0, 0.0, 1.0, 0.0, 0.0, 1.0, 0.0, 0.0, 1.0, 0.0, -1.0, 0.0, 0.0, -1.0, 0.0, 0.0, -1.0, 0.0, 0.0, -1.0, 0.0, -1.0, 0.0, 0.0, -1.0, 0.0, 0.0, -1.0, 0.0, 0.0, -1.0, 0.0, 0.0, 0.0, 0.0, -1.0, 0.0, 0.0, -1.0, 0.0, 0.0, -1.0, 0.0, 0.0, -1.0, 1.0, 0.0, 0.0, 1.0, 0.0, 0.0, 1.0, 0.0, 0.0, 1.0, 0.0, 0.0, 0.0, 1.0, 0.0, 0.0, 1.0, 0.0, 0.0, 1.0, 0.0, 0.0, 1.0, 0.0])] * 3)])
me_cube_013 = bpy.data.meshes.new('Cube.013')
me_cube_013.from_pydata([(1.0, 1.0, 1.0), (1.0, 1.0, -1.0), (1.0, -1.0, 1.0), (1.0, -1.0, -1.0), (-1.0, 1.0, 1.0), (-1.0, 1.0, -1.0), (-1.0, -1.0, 1.0), (-1.0, -1.0, -1.0)], [], [(0, 4, 6, 2), (3, 2, 6, 7), (7, 6, 4, 5), (5, 1, 3, 7), (1, 0, 2, 3), (5, 4, 0, 1)])
me_cube_013.polygons.foreach_set('use_smooth', [True] * 6)
_k = set([(0, 1), (0, 2), (0, 4), (1, 3), (1, 5), (2, 3), (2, 6), (3, 7), (4, 5), (4, 6), (5, 7), (6, 7)])
me_cube_013.attributes.new('sharp_edge', 'BOOLEAN', 'EDGE').data.foreach_set('value', [ (min(e.vertices), max(e.vertices)) in _k for e in me_cube_013.edges])
_uv = me_cube_013.uv_layers.new(name='UVMap')
_uv.uv.foreach_set('vector', [0.625, 0.5, 0.875, 0.5, 0.875, 0.75, 0.625, 0.75, 0.375, 0.75, 0.625, 0.75, 0.625, 1.0, 0.375, 1.0, 0.375, 0.0, 0.625, 0.0, 0.625, 0.25, 0.375, 0.25, 0.125, 0.5, 0.375, 0.5, 0.375, 0.75, 0.125, 0.75, 0.375, 0.5, 0.625, 0.5, 0.625, 0.75, 0.375, 0.75, 0.375, 0.25, 0.625, 0.25, 0.625, 0.5, 0.375, 0.5])
me_cube_013.materials.append(mat_light_brown_001)
me_cube_013.update()
me_cube_013.normals_split_custom_set([tuple(v) for v in zip(*[iter([0.0, 0.0, 1.0, 0.0, 0.0, 1.0, 0.0, 0.0, 1.0, 0.0, 0.0, 1.0, 0.0, -1.0, 0.0, 0.0, -1.0, 0.0, 0.0, -1.0, 0.0, 0.0, -1.0, 0.0, -1.0, 0.0, 0.0, -1.0, 0.0, 0.0, -1.0, 0.0, 0.0, -1.0, 0.0, 0.0, 0.0, 0.0, -1.0, 0.0, 0.0, -1.0, 0.0, 0.0, -1.0, 0.0, 0.0, -1.0, 1.0, 0.0, 0.0, 1.0, 0.0, 0.0, 1.0, 0.0, 0.0, 1.0, 0.0, 0.0, 0.0, 1.0, 0.0, 0.0, 1.0, 0.0, 0.0, 1.0, 0.0, 0.0, 1.0, 0.0])] * 3)])
me_cube_014 = bpy.data.meshes.new('Cube.014')
me_cube_014.from_pydata([(1.0, 1.0, 1.0), (1.0, 1.0, -1.0), (1.0, -1.0, 1.0), (1.0, -1.0, -1.0), (-1.0, 1.0, 1.0), (-1.0, 1.0, -1.0), (-1.0, -1.0, 1.0), (-1.0, -1.0, -1.0)], [], [(0, 4, 6, 2), (3, 2, 6, 7), (7, 6, 4, 5), (5, 1, 3, 7), (1, 0, 2, 3), (5, 4, 0, 1)])
me_cube_014.polygons.foreach_set('use_smooth', [True] * 6)
_k = set([(0, 1), (0, 2), (0, 4), (1, 3), (1, 5), (2, 3), (2, 6), (3, 7), (4, 5), (4, 6), (5, 7), (6, 7)])
me_cube_014.attributes.new('sharp_edge', 'BOOLEAN', 'EDGE').data.foreach_set('value', [ (min(e.vertices), max(e.vertices)) in _k for e in me_cube_014.edges])
_uv = me_cube_014.uv_layers.new(name='UVMap')
_uv.uv.foreach_set('vector', [0.625, 0.5, 0.875, 0.5, 0.875, 0.75, 0.625, 0.75, 0.375, 0.75, 0.625, 0.75, 0.625, 1.0, 0.375, 1.0, 0.375, 0.0, 0.625, 0.0, 0.625, 0.25, 0.375, 0.25, 0.125, 0.5, 0.375, 0.5, 0.375, 0.75, 0.125, 0.75, 0.375, 0.5, 0.625, 0.5, 0.625, 0.75, 0.375, 0.75, 0.375, 0.25, 0.625, 0.25, 0.625, 0.5, 0.375, 0.5])
me_cube_014.materials.append(mat_light_brown_001)
me_cube_014.update()
me_cube_014.normals_split_custom_set([tuple(v) for v in zip(*[iter([0.0, 0.0, 1.0, 0.0, 0.0, 1.0, 0.0, 0.0, 1.0, 0.0, 0.0, 1.0, 0.0, -1.0, 0.0, 0.0, -1.0, 0.0, 0.0, -1.0, 0.0, 0.0, -1.0, 0.0, -1.0, 0.0, 0.0, -1.0, 0.0, 0.0, -1.0, 0.0, 0.0, -1.0, 0.0, 0.0, 0.0, 0.0, -1.0, 0.0, 0.0, -1.0, 0.0, 0.0, -1.0, 0.0, 0.0, -1.0, 1.0, 0.0, 0.0, 1.0, 0.0, 0.0, 1.0, 0.0, 0.0, 1.0, 0.0, 0.0, 0.0, 1.0, 0.0, 0.0, 1.0, 0.0, 0.0, 1.0, 0.0, 0.0, 1.0, 0.0])] * 3)])
me_cube_015 = bpy.data.meshes.new('Cube.015')
me_cube_015.from_pydata([(1.0, 1.0, 1.0), (1.0, 1.0, -1.0), (1.0, -1.0, 1.0), (1.0, -1.0, -1.0), (-1.0, 1.0, 1.0), (-1.0, 1.0, -1.0), (-1.0, -1.0, 1.0), (-1.0, -1.0, -1.0)], [], [(0, 4, 6, 2), (3, 2, 6, 7), (7, 6, 4, 5), (5, 1, 3, 7), (1, 0, 2, 3), (5, 4, 0, 1)])
me_cube_015.polygons.foreach_set('use_smooth', [True] * 6)
_k = set([(0, 1), (0, 2), (0, 4), (1, 3), (1, 5), (2, 3), (2, 6), (3, 7), (4, 5), (4, 6), (5, 7), (6, 7)])
me_cube_015.attributes.new('sharp_edge', 'BOOLEAN', 'EDGE').data.foreach_set('value', [ (min(e.vertices), max(e.vertices)) in _k for e in me_cube_015.edges])
_uv = me_cube_015.uv_layers.new(name='UVMap')
_uv.uv.foreach_set('vector', [0.625, 0.5, 0.875, 0.5, 0.875, 0.75, 0.625, 0.75, 0.375, 0.75, 0.625, 0.75, 0.625, 1.0, 0.375, 1.0, 0.375, 0.0, 0.625, 0.0, 0.625, 0.25, 0.375, 0.25, 0.125, 0.5, 0.375, 0.5, 0.375, 0.75, 0.125, 0.75, 0.375, 0.5, 0.625, 0.5, 0.625, 0.75, 0.375, 0.75, 0.375, 0.25, 0.625, 0.25, 0.625, 0.5, 0.375, 0.5])
me_cube_015.materials.append(mat_light_brown_001)
me_cube_015.update()
me_cube_015.normals_split_custom_set([tuple(v) for v in zip(*[iter([0.0, 0.0, 1.0, 0.0, 0.0, 1.0, 0.0, 0.0, 1.0, 0.0, 0.0, 1.0, 0.0, -1.0, 0.0, 0.0, -1.0, 0.0, 0.0, -1.0, 0.0, 0.0, -1.0, 0.0, -1.0, 0.0, 0.0, -1.0, 0.0, 0.0, -1.0, 0.0, 0.0, -1.0, 0.0, 0.0, 0.0, 0.0, -1.0, 0.0, 0.0, -1.0, 0.0, 0.0, -1.0, 0.0, 0.0, -1.0, 1.0, 0.0, 0.0, 1.0, 0.0, 0.0, 1.0, 0.0, 0.0, 1.0, 0.0, 0.0, 0.0, 1.0, 0.0, 0.0, 1.0, 0.0, 0.0, 1.0, 0.0, 0.0, 1.0, 0.0])] * 3)])
me_plane_001 = bpy.data.meshes.new('Plane.001')
me_plane_001.from_pydata([(-1.0, -1.0, 0.0), (1.0, -1.0, 0.0), (-1.0, 1.0, 0.0), (1.0, 1.0, 0.0)], [], [(0, 1, 3, 2)])
me_plane_001.polygons.foreach_set('use_smooth', [True] * 1)
_uv = me_plane_001.uv_layers.new(name='UVMap')
_uv.uv.foreach_set('vector', [0.0, 0.0, 1.0, 0.0, 1.0, 1.0, 0.0, 1.0])
me_plane_001.materials.append(mat_gray_001)
me_plane_001.update()
me_plane_001.normals_split_custom_set([tuple(v) for v in zip(*[iter([0.0, 0.0, 1.0, 0.0, 0.0, 1.0, 0.0, 0.0, 1.0, 0.0, 0.0, 1.0])] * 3)])
me_cube_016 = bpy.data.meshes.new('Cube.016')
me_cube_016.from_pydata([(1.0, 1.0, 1.0), (1.0, 1.0, -1.0), (1.0, -1.0, 1.0), (1.0, -1.0, -1.0), (-1.0, 1.0, 1.0), (-1.0, 1.0, -1.0), (-1.0, -1.0, 1.0), (-1.0, -1.0, -1.0)], [], [(0, 4, 6, 2), (3, 2, 6, 7), (7, 6, 4, 5), (5, 1, 3, 7), (1, 0, 2, 3), (5, 4, 0, 1)])
me_cube_016.polygons.foreach_set('use_smooth', [True] * 6)
_k = set([(0, 1), (0, 2), (0, 4), (1, 3), (1, 5), (2, 3), (2, 6), (3, 7), (4, 5), (4, 6), (5, 7), (6, 7)])
me_cube_016.attributes.new('sharp_edge', 'BOOLEAN', 'EDGE').data.foreach_set('value', [ (min(e.vertices), max(e.vertices)) in _k for e in me_cube_016.edges])
_uv = me_cube_016.uv_layers.new(name='UVMap')
_uv.uv.foreach_set('vector', [0.625, 0.5, 0.875, 0.5, 0.875, 0.75, 0.625, 0.75, 0.375, 0.75, 0.625, 0.75, 0.625, 1.0, 0.375, 1.0, 0.375, 0.0, 0.625, 0.0, 0.625, 0.25, 0.375, 0.25, 0.125, 0.5, 0.375, 0.5, 0.375, 0.75, 0.125, 0.75, 0.375, 0.5, 0.625, 0.5, 0.625, 0.75, 0.375, 0.75, 0.375, 0.25, 0.625, 0.25, 0.625, 0.5, 0.375, 0.5])
me_cube_016.materials.append(mat_light_brown_001)
me_cube_016.update()
me_cube_016.normals_split_custom_set([tuple(v) for v in zip(*[iter([0.0, 0.0, 1.0, 0.0, 0.0, 1.0, 0.0, 0.0, 1.0, 0.0, 0.0, 1.0, 0.0, -1.0, 0.0, 0.0, -1.0, 0.0, 0.0, -1.0, 0.0, 0.0, -1.0, 0.0, -1.0, 0.0, 0.0, -1.0, 0.0, 0.0, -1.0, 0.0, 0.0, -1.0, 0.0, 0.0, 0.0, 0.0, -1.0, 0.0, 0.0, -1.0, 0.0, 0.0, -1.0, 0.0, 0.0, -1.0, 1.0, 0.0, 0.0, 1.0, 0.0, 0.0, 1.0, 0.0, 0.0, 1.0, 0.0, 0.0, 0.0, 1.0, 0.0, 0.0, 1.0, 0.0, 0.0, 1.0, 0.0, 0.0, 1.0, 0.0])] * 3)])
me_cube_017 = bpy.data.meshes.new('Cube.017')
me_cube_017.from_pydata([(1.0, 1.0, 1.0), (1.0, 1.0, -1.0), (1.0, -1.0, 1.0), (1.0, -1.0, -1.0), (-1.0, 1.0, 1.0), (-1.0, 1.0, -1.0), (-1.0, -1.0, 1.0), (-1.0, -1.0, -1.0)], [], [(0, 4, 6, 2), (3, 2, 6, 7), (7, 6, 4, 5), (5, 1, 3, 7), (1, 0, 2, 3), (5, 4, 0, 1)])
me_cube_017.polygons.foreach_set('use_smooth', [True] * 6)
_k = set([(0, 1), (0, 2), (0, 4), (1, 3), (1, 5), (2, 3), (2, 6), (3, 7), (4, 5), (4, 6), (5, 7), (6, 7)])
me_cube_017.attributes.new('sharp_edge', 'BOOLEAN', 'EDGE').data.foreach_set('value', [ (min(e.vertices), max(e.vertices)) in _k for e in me_cube_017.edges])
_uv = me_cube_017.uv_layers.new(name='UVMap')
_uv.uv.foreach_set('vector', [0.625, 0.5, 0.875, 0.5, 0.875, 0.75, 0.625, 0.75, 0.375, 0.75, 0.625, 0.75, 0.625, 1.0, 0.375, 1.0, 0.375, 0.0, 0.625, 0.0, 0.625, 0.25, 0.375, 0.25, 0.125, 0.5, 0.375, 0.5, 0.375, 0.75, 0.125, 0.75, 0.375, 0.5, 0.625, 0.5, 0.625, 0.75, 0.375, 0.75, 0.375, 0.25, 0.625, 0.25, 0.625, 0.5, 0.375, 0.5])
me_cube_017.materials.append(mat_light_brown_001)
me_cube_017.update()
me_cube_017.normals_split_custom_set([tuple(v) for v in zip(*[iter([0.0, 0.0, 1.0, 0.0, 0.0, 1.0, 0.0, 0.0, 1.0, 0.0, 0.0, 1.0, 0.0, -1.0, 0.0, 0.0, -1.0, 0.0, 0.0, -1.0, 0.0, 0.0, -1.0, 0.0, -1.0, 0.0, 0.0, -1.0, 0.0, 0.0, -1.0, 0.0, 0.0, -1.0, 0.0, 0.0, 0.0, 0.0, -1.0, 0.0, 0.0, -1.0, 0.0, 0.0, -1.0, 0.0, 0.0, -1.0, 1.0, 0.0, 0.0, 1.0, 0.0, 0.0, 1.0, 0.0, 0.0, 1.0, 0.0, 0.0, 0.0, 1.0, 0.0, 0.0, 1.0, 0.0, 0.0, 1.0, 0.0, 0.0, 1.0, 0.0])] * 3)])
me_cube_018 = bpy.data.meshes.new('Cube.018')
me_cube_018.from_pydata([(1.0, 1.0, 1.0), (1.0, 1.0, -1.0), (1.0, -1.0, 1.0), (1.0, -1.0, -1.0), (-1.0, 1.0, 1.0), (-1.0, 1.0, -1.0), (-1.0, -1.0, 1.0), (-1.0, -1.0, -1.0)], [], [(0, 4, 6, 2), (3, 2, 6, 7), (7, 6, 4, 5), (5, 1, 3, 7), (1, 0, 2, 3), (5, 4, 0, 1)])
me_cube_018.polygons.foreach_set('use_smooth', [True] * 6)
_k = set([(0, 1), (0, 2), (0, 4), (1, 3), (1, 5), (2, 3), (2, 6), (3, 7), (4, 5), (4, 6), (5, 7), (6, 7)])
me_cube_018.attributes.new('sharp_edge', 'BOOLEAN', 'EDGE').data.foreach_set('value', [ (min(e.vertices), max(e.vertices)) in _k for e in me_cube_018.edges])
_uv = me_cube_018.uv_layers.new(name='UVMap')
_uv.uv.foreach_set('vector', [0.625, 0.5, 0.875, 0.5, 0.875, 0.75, 0.625, 0.75, 0.375, 0.75, 0.625, 0.75, 0.625, 1.0, 0.375, 1.0, 0.375, 0.0, 0.625, 0.0, 0.625, 0.25, 0.375, 0.25, 0.125, 0.5, 0.375, 0.5, 0.375, 0.75, 0.125, 0.75, 0.375, 0.5, 0.625, 0.5, 0.625, 0.75, 0.375, 0.75, 0.375, 0.25, 0.625, 0.25, 0.625, 0.5, 0.375, 0.5])
me_cube_018.materials.append(mat_light_brown_001)
me_cube_018.update()
me_cube_018.normals_split_custom_set([tuple(v) for v in zip(*[iter([0.0, 0.0, 1.0, 0.0, 0.0, 1.0, 0.0, 0.0, 1.0, 0.0, 0.0, 1.0, 0.0, -1.0, 0.0, 0.0, -1.0, 0.0, 0.0, -1.0, 0.0, 0.0, -1.0, 0.0, -1.0, 0.0, 0.0, -1.0, 0.0, 0.0, -1.0, 0.0, 0.0, -1.0, 0.0, 0.0, 0.0, 0.0, -1.0, 0.0, 0.0, -1.0, 0.0, 0.0, -1.0, 0.0, 0.0, -1.0, 1.0, 0.0, 0.0, 1.0, 0.0, 0.0, 1.0, 0.0, 0.0, 1.0, 0.0, 0.0, 0.0, 1.0, 0.0, 0.0, 1.0, 0.0, 0.0, 1.0, 0.0, 0.0, 1.0, 0.0])] * 3)])
me_cube_019 = bpy.data.meshes.new('Cube.019')
me_cube_019.from_pydata([(1.0, 1.0, 1.0), (1.0, 1.0, -1.0), (1.0, -1.0, 1.0), (1.0, -1.0, -1.0), (-1.0, 1.0, 1.0), (-1.0, 1.0, -1.0), (-1.0, -1.0, 1.0), (-1.0, -1.0, -1.0)], [], [(0, 4, 6, 2), (3, 2, 6, 7), (7, 6, 4, 5), (5, 1, 3, 7), (1, 0, 2, 3), (5, 4, 0, 1)])
me_cube_019.polygons.foreach_set('use_smooth', [True] * 6)
_k = set([(0, 1), (0, 2), (0, 4), (1, 3), (1, 5), (2, 3), (2, 6), (3, 7), (4, 5), (4, 6), (5, 7), (6, 7)])
me_cube_019.attributes.new('sharp_edge', 'BOOLEAN', 'EDGE').data.foreach_set('value', [ (min(e.vertices), max(e.vertices)) in _k for e in me_cube_019.edges])
_uv = me_cube_019.uv_layers.new(name='UVMap')
_uv.uv.foreach_set('vector', [0.625, 0.5, 0.875, 0.5, 0.875, 0.75, 0.625, 0.75, 0.375, 0.75, 0.625, 0.75, 0.625, 1.0, 0.375, 1.0, 0.375, 0.0, 0.625, 0.0, 0.625, 0.25, 0.375, 0.25, 0.125, 0.5, 0.375, 0.5, 0.375, 0.75, 0.125, 0.75, 0.375, 0.5, 0.625, 0.5, 0.625, 0.75, 0.375, 0.75, 0.375, 0.25, 0.625, 0.25, 0.625, 0.5, 0.375, 0.5])
me_cube_019.materials.append(mat_light_brown_001)
me_cube_019.update()
me_cube_019.normals_split_custom_set([tuple(v) for v in zip(*[iter([0.0, 0.0, 1.0, 0.0, 0.0, 1.0, 0.0, 0.0, 1.0, 0.0, 0.0, 1.0, 0.0, -1.0, 0.0, 0.0, -1.0, 0.0, 0.0, -1.0, 0.0, 0.0, -1.0, 0.0, -1.0, 0.0, 0.0, -1.0, 0.0, 0.0, -1.0, 0.0, 0.0, -1.0, 0.0, 0.0, 0.0, 0.0, -1.0, 0.0, 0.0, -1.0, 0.0, 0.0, -1.0, 0.0, 0.0, -1.0, 1.0, 0.0, 0.0, 1.0, 0.0, 0.0, 1.0, 0.0, 0.0, 1.0, 0.0, 0.0, 0.0, 1.0, 0.0, 0.0, 1.0, 0.0, 0.0, 1.0, 0.0, 0.0, 1.0, 0.0])] * 3)])
me_cube_020 = bpy.data.meshes.new('Cube.020')
me_cube_020.from_pydata([(1.0, 1.0, 1.0), (1.0, 1.0, -1.0), (1.0, -1.0, 1.0), (1.0, -1.0, -1.0), (-1.0, 1.0, 1.0), (-1.0, 1.0, -1.0), (-1.0, -1.0, 1.0), (-1.0, -1.0, -1.0)], [], [(0, 4, 6, 2), (3, 2, 6, 7), (7, 6, 4, 5), (5, 1, 3, 7), (1, 0, 2, 3), (5, 4, 0, 1)])
me_cube_020.polygons.foreach_set('use_smooth', [True] * 6)
_k = set([(0, 1), (0, 2), (0, 4), (1, 3), (1, 5), (2, 3), (2, 6), (3, 7), (4, 5), (4, 6), (5, 7), (6, 7)])
me_cube_020.attributes.new('sharp_edge', 'BOOLEAN', 'EDGE').data.foreach_set('value', [ (min(e.vertices), max(e.vertices)) in _k for e in me_cube_020.edges])
_uv = me_cube_020.uv_layers.new(name='UVMap')
_uv.uv.foreach_set('vector', [0.625, 0.5, 0.875, 0.5, 0.875, 0.75, 0.625, 0.75, 0.375, 0.75, 0.625, 0.75, 0.625, 1.0, 0.375, 1.0, 0.375, 0.0, 0.625, 0.0, 0.625, 0.25, 0.375, 0.25, 0.125, 0.5, 0.375, 0.5, 0.375, 0.75, 0.125, 0.75, 0.375, 0.5, 0.625, 0.5, 0.625, 0.75, 0.375, 0.75, 0.375, 0.25, 0.625, 0.25, 0.625, 0.5, 0.375, 0.5])
me_cube_020.materials.append(mat_light_brown_001)
me_cube_020.update()
me_cube_020.normals_split_custom_set([tuple(v) for v in zip(*[iter([0.0, 0.0, 1.0, 0.0, 0.0, 1.0, 0.0, 0.0, 1.0, 0.0, 0.0, 1.0, 0.0, -1.0, 0.0, 0.0, -1.0, 0.0, 0.0, -1.0, 0.0, 0.0, -1.0, 0.0, -1.0, 0.0, 0.0, -1.0, 0.0, 0.0, -1.0, 0.0, 0.0, -1.0, 0.0, 0.0, 0.0, 0.0, -1.0, 0.0, 0.0, -1.0, 0.0, 0.0, -1.0, 0.0, 0.0, -1.0, 1.0, 0.0, 0.0, 1.0, 0.0, 0.0, 1.0, 0.0, 0.0, 1.0, 0.0, 0.0, 0.0, 1.0, 0.0, 0.0, 1.0, 0.0, 0.0, 1.0, 0.0, 0.0, 1.0, 0.0])] * 3)])
me_plane_002 = bpy.data.meshes.new('Plane.002')
me_plane_002.from_pydata([(-1.0, -1.0, 0.0), (1.0, -1.0, 0.0), (-1.0, 1.0, 0.0), (1.0, 1.0, 0.0)], [], [(0, 1, 3, 2)])
me_plane_002.polygons.foreach_set('use_smooth', [True] * 1)
_uv = me_plane_002.uv_layers.new(name='UVMap')
_uv.uv.foreach_set('vector', [0.0, 0.0, 1.0, 0.0, 1.0, 1.0, 0.0, 1.0])
me_plane_002.materials.append(mat_gray_001)
me_plane_002.update()
me_plane_002.normals_split_custom_set([tuple(v) for v in zip(*[iter([0.0, 0.0, 1.0, 0.0, 0.0, 1.0, 0.0, 0.0, 1.0, 0.0, 0.0, 1.0])] * 3)])

# ---- objects
ob_cube = bpy.data.objects.new('Cube', me_cube_001)
ob_cube_001 = bpy.data.objects.new('Cube.001', me_cube_002)
ob_cube_002 = bpy.data.objects.new('Cube.002', me_cube_003)
ob_cube_003 = bpy.data.objects.new('Cube.003', me_cube_004)
ob_cube_004 = bpy.data.objects.new('Cube.004', me_cube_005)
ob_cube_005 = bpy.data.objects.new('Cube.005', me_cube_006)
ob_cube_006 = bpy.data.objects.new('Cube.006', me_cube)
ob_cube_007 = bpy.data.objects.new('Cube.007', me_cube_007)
ob_cube_008 = bpy.data.objects.new('Cube.008', me_cube_008)
ob_cube_009 = bpy.data.objects.new('Cube.009', me_cube_009)
ob_cube_010 = bpy.data.objects.new('Cube.010', me_cube_010)
ob_plane = bpy.data.objects.new('Plane', me_plane)
ob_cube_011 = bpy.data.objects.new('Cube.011', me_cube_011)
ob_cube_012 = bpy.data.objects.new('Cube.012', me_cube_012)
ob_cube_013 = bpy.data.objects.new('Cube.013', me_cube_013)
ob_cube_014 = bpy.data.objects.new('Cube.014', me_cube_014)
ob_cube_015 = bpy.data.objects.new('Cube.015', me_cube_015)
ob_plane_001 = bpy.data.objects.new('Plane.001', me_plane_001)
ob_cube_016 = bpy.data.objects.new('Cube.016', me_cube_016)
ob_cube_017 = bpy.data.objects.new('Cube.017', me_cube_017)
ob_cube_018 = bpy.data.objects.new('Cube.018', me_cube_018)
ob_cube_019 = bpy.data.objects.new('Cube.019', me_cube_019)
ob_cube_020 = bpy.data.objects.new('Cube.020', me_cube_020)
ob_plane_002 = bpy.data.objects.new('Plane.002', me_plane_002)

# ---- transforms, parenting, visibility, modifiers, constraints
ob_cube.location = (0.0, 0.0, 0.0)
ob_cube.scale = (1.5, 3.0, 1.0)
_m = ob_cube.modifiers.new('Mirror', 'MIRROR')
_m.merge_threshold = 0.033
ob_cube_001.location = (0.572, -1.9, 1.72)
ob_cube_001.scale = (0.3315, 0.3315, 0.6953)
ob_cube_002.location = (0.4879, 2.984, -0.3597)
ob_cube_002.scale = (0.4, 0.07692, 0.7)
ob_cube_003.location = (0.9765, 3.008, -0.346)
ob_cube_003.rotation_euler = (0.0, 0.01745, 0.0)
ob_cube_003.scale = (0.1, 0.1, 0.7765)
ob_cube_004.location = (-0.007837, 3.008, -0.346)
ob_cube_004.rotation_euler = (0.0, -0.01745, 0.0)
ob_cube_004.scale = (0.1, 0.1, 0.7765)
ob_cube_005.location = (0.4935, 3.015, 0.3904)
ob_cube_005.rotation_euler = (0.0, 1.571, 0.0)
ob_cube_005.scale = (0.1, 0.1, 0.6427)
ob_cube_006.location = (1.428, -1.432, 0.0007864)
ob_cube_006.rotation_euler = (-1.629e-07, 0.08371, 0.0)
ob_cube_006.scale = (0.07861, 0.07868, 0.3931)
ob_cube_006.color = (0.8, 0.8, 0.8, 1.0)
ob_cube_007.location = (1.428, -0.6459, 0.0007864)
ob_cube_007.rotation_euler = (-1.629e-07, 0.08371, 0.0)
ob_cube_007.scale = (0.07861, 0.07868, 0.3931)
ob_cube_007.color = (0.8, 0.8, 0.8, 1.0)
ob_cube_008.location = (1.428, -2.218, 0.0007864)
ob_cube_008.rotation_euler = (-1.629e-07, 0.08371, 0.0)
ob_cube_008.scale = (0.07861, 0.07868, 0.3931)
ob_cube_008.color = (0.8, 0.8, 0.8, 1.0)
ob_cube_009.location = (1.489, -1.428, 0.3901)
ob_cube_009.rotation_euler = (1.571, 0.08371, 0.0)
ob_cube_009.scale = (0.07861, 0.07868, 0.9434)
ob_cube_009.color = (0.8, 0.8, 0.8, 1.0)
ob_cube_010.location = (1.423, -1.428, -0.3933)
ob_cube_010.rotation_euler = (1.571, 0.08371, 0.0)
ob_cube_010.scale = (0.07861, 0.07868, 0.9434)
ob_cube_010.color = (0.8, 0.8, 0.8, 1.0)
ob_plane.location = (1.428, -1.432, 0.0007864)
ob_plane.rotation_euler = (-4.371e-08, 1.655, -0.0)
ob_plane.scale = (0.3931, 0.7861, 0.3931)
ob_plane.color = (0.8, 0.8, 0.8, 1.0)
ob_cube_011.location = (1.428, 1.207, 0.0007864)
ob_cube_011.rotation_euler = (-1.629e-07, 0.08371, 0.0)
ob_cube_011.scale = (0.07861, 0.07868, 0.3931)
ob_cube_011.color = (0.8, 0.8, 0.8, 1.0)
ob_cube_012.location = (1.428, 1.993, 0.0007864)
ob_cube_012.rotation_euler = (-1.629e-07, 0.08371, 0.0)
ob_cube_012.scale = (0.07861, 0.07868, 0.3931)
ob_cube_012.color = (0.8, 0.8, 0.8, 1.0)
ob_cube_013.location = (1.428, 0.4209, 0.0007864)
ob_cube_013.rotation_euler = (-1.629e-07, 0.08371, 0.0)
ob_cube_013.scale = (0.07861, 0.07868, 0.3931)
ob_cube_013.color = (0.8, 0.8, 0.8, 1.0)
ob_cube_014.location = (1.489, 1.212, 0.3901)
ob_cube_014.rotation_euler = (1.571, 0.08371, 0.0)
ob_cube_014.scale = (0.07861, 0.07868, 0.9434)
ob_cube_014.color = (0.8, 0.8, 0.8, 1.0)
ob_cube_015.location = (1.423, 1.212, -0.3933)
ob_cube_015.rotation_euler = (1.571, 0.08371, 0.0)
ob_cube_015.scale = (0.07861, 0.07868, 0.9434)
ob_cube_015.color = (0.8, 0.8, 0.8, 1.0)
ob_plane_001.location = (1.428, 1.207, 0.0007864)
ob_plane_001.rotation_euler = (-4.371e-08, 1.655, -0.0)
ob_plane_001.scale = (0.3931, 0.7861, 0.3931)
ob_plane_001.color = (0.8, 0.8, 0.8, 1.0)
ob_cube_016.location = (-1.444, 0.7095, 0.0007864)
ob_cube_016.rotation_euler = (-1.629e-07, 0.08371, 3.142)
ob_cube_016.scale = (0.07861, 0.07868, 0.3931)
ob_cube_016.color = (0.8, 0.8, 0.8, 1.0)
ob_cube_017.location = (-1.444, -0.0766, 0.0007864)
ob_cube_017.rotation_euler = (-1.629e-07, 0.08371, 3.142)
ob_cube_017.scale = (0.07861, 0.07868, 0.3931)
ob_cube_017.color = (0.8, 0.8, 0.8, 1.0)
ob_cube_018.location = (-1.444, 1.496, 0.0007864)
ob_cube_018.rotation_euler = (-1.629e-07, 0.08371, 3.142)
ob_cube_018.scale = (0.07861, 0.07868, 0.3931)
ob_cube_018.color = (0.8, 0.8, 0.8, 1.0)
ob_cube_019.location = (-1.505, 0.705, 0.3901)
ob_cube_019.rotation_euler = (1.571, 0.08371, 3.142)
ob_cube_019.scale = (0.07861, 0.07868, 0.9434)
ob_cube_019.color = (0.8, 0.8, 0.8, 1.0)
ob_cube_020.location = (-1.439, 0.705, -0.3933)
ob_cube_020.rotation_euler = (1.571, 0.08371, 3.142)
ob_cube_020.scale = (0.07861, 0.07868, 0.9434)
ob_cube_020.color = (0.8, 0.8, 0.8, 1.0)
ob_plane_002.location = (-1.444, 0.7095, 0.0007864)
ob_plane_002.rotation_euler = (-4.371e-08, 1.655, 3.142)
ob_plane_002.scale = (0.3931, 0.7861, 0.3931)
ob_plane_002.color = (0.8, 0.8, 0.8, 1.0)

# ---- collection membership
col_collection.objects.link(ob_cube)
col_collection.objects.link(ob_cube_001)
col_collection.objects.link(ob_cube_002)
col_collection.objects.link(ob_cube_003)
col_collection.objects.link(ob_cube_004)
col_collection.objects.link(ob_cube_005)
col_collection.objects.link(ob_cube_006)
col_collection.objects.link(ob_cube_007)
col_collection.objects.link(ob_cube_008)
col_collection.objects.link(ob_cube_009)
col_collection.objects.link(ob_cube_010)
col_collection.objects.link(ob_plane)
col_collection.objects.link(ob_cube_011)
col_collection.objects.link(ob_cube_012)
col_collection.objects.link(ob_cube_013)
col_collection.objects.link(ob_cube_014)
col_collection.objects.link(ob_cube_015)
col_collection.objects.link(ob_plane_001)
col_collection.objects.link(ob_cube_016)
col_collection.objects.link(ob_cube_017)
col_collection.objects.link(ob_cube_018)
col_collection.objects.link(ob_cube_019)
col_collection.objects.link(ob_cube_020)
col_collection.objects.link(ob_plane_002)

# ---- scene / render settings (as saved in the file)
scene.frame_start = 1; scene.frame_end = 250; scene.frame_set(1)
scene.render.engine = 'BLENDER_EEVEE_NEXT'
scene.cycles.sampling_pattern = 'TABULATED_SOBOL'
scene.view_settings.view_transform = 'Filmic'
bpy.context.view_layer.update()

# ---- added for rendering (the .blend has no active camera and no usable light): camera, sun
cam_auto = bpy.data.cameras.new('AutoCamera')
cam_auto.lens = 50.0
cam_auto.sensor_width = 36.0
cam_auto.clip_end = 1000.0
ob_auto_camera = bpy.data.objects.new('AutoCamera', cam_auto)
scene.collection.objects.link(ob_auto_camera)
ob_auto_camera.location = (7.63075, -9.29583, 6.76312)
ob_auto_camera.rotation_euler = (1.09748, -7.21219e-08, 0.694738)
scene.camera = ob_auto_camera
light_auto_sun = bpy.data.lights.new('AutoSun', 'SUN')
light_auto_sun.energy = 3.0
light_auto_sun.angle = 0.0523599
ob_auto_sun = bpy.data.objects.new('AutoSun', light_auto_sun)
scene.collection.objects.link(ob_auto_sun)
ob_auto_sun.rotation_euler = (0.872665, 0.174533, 0.523599)
bpy.context.view_layer.update()
